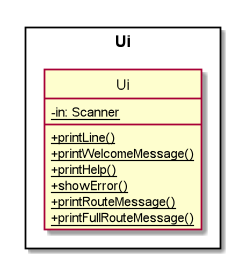

The diagram above was rendered by PlantUML. Its source (embedded in the PNG):
@startuml
hide circle
skinparam classAttributeIconSize 0

Rectangle Ui {
class Ui {
- {static} in: Scanner

+ {static} printLine()
+ {static} printWelcomeMessage()
+ {static} printHelp()
+ {static} showError()
+ {static} printRouteMessage()
+ {static} printFullRouteMessage()
}

@enduml